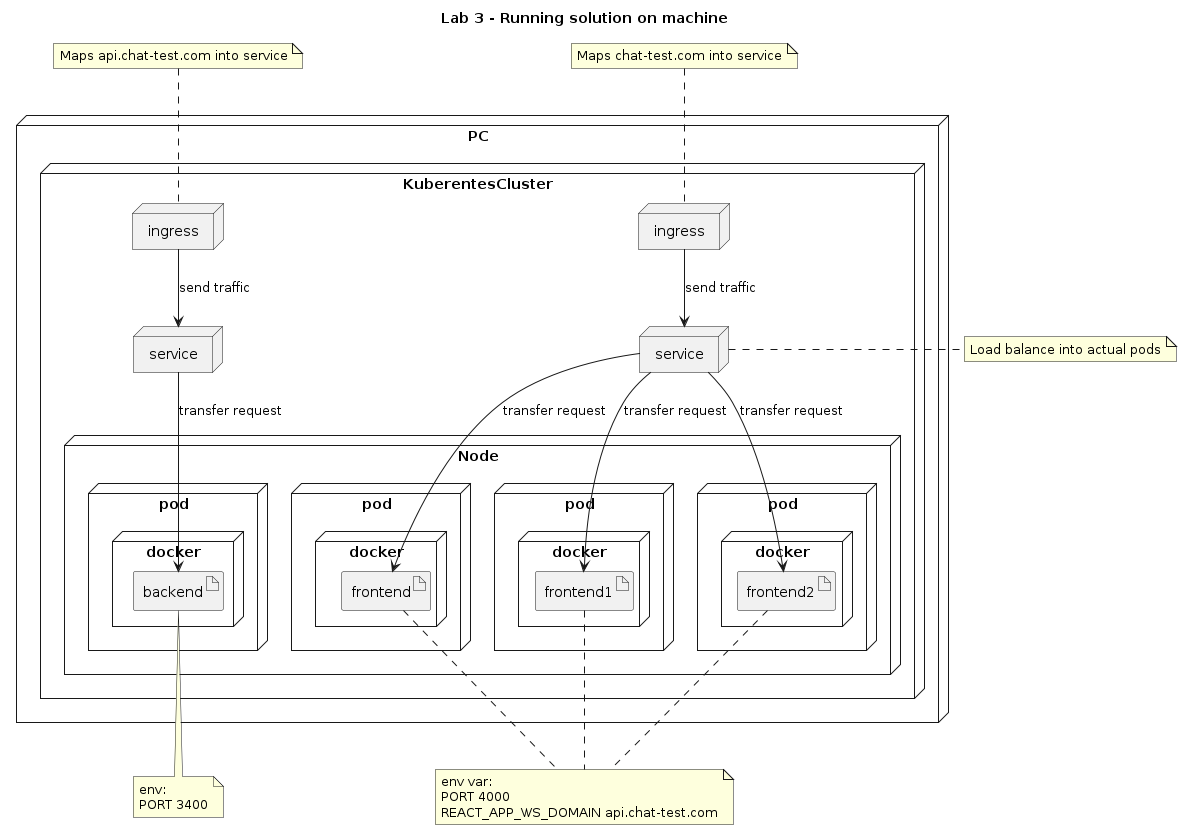

The diagram above was rendered by PlantUML. Its source (embedded in the PNG):
@startuml
title "Lab 3 - Running solution on machine"
node PC {

    node KuberentesCluster{

        node ingress as IngressFrontend{
        }

        node ingress as IngressBackend{
        }

        node service as ServiceFrontend{
        }

        node service as ServiceBackend{
        }

        node Node as MinikubeNode{
            node pod as BackendPod{
                node docker as BackendDocker{
                    artifact backend
                }
            }
            node pod as FrontendPod{
                node docker as FrontDocker{
                    artifact frontend
                }
            }
            node pod as FrontendPod1{
                node docker as FrontDocker1{   
                    artifact frontend1
                }
            }

            node pod as FrontendPod2{
                node docker as FrontDocker2{
                    artifact frontend2
                }
            }
        }
    }
}

IngressFrontend --> ServiceFrontend: send traffic
IngressBackend --> ServiceBackend: send traffic

ServiceBackend --> backend: transfer request
ServiceFrontend --> frontend:  transfer request
ServiceFrontend --> frontend1:  transfer request
ServiceFrontend --> frontend2:  transfer request

note top of IngressBackend
Maps api.chat-test.com into service
endnote

note top of IngressFrontend
Maps chat-test.com into service
endnote

note right of ServiceFrontend
Load balance into actual pods
endnote

note bottom of backend
env:
PORT 3400
endnote

note "env var:\nPORT 4000\nREACT_APP_WS_DOMAIN api.chat-test.com" as frontend_note

frontend .. frontend_note 
frontend1 .. frontend_note
frontend2 .. frontend_note


@enduml